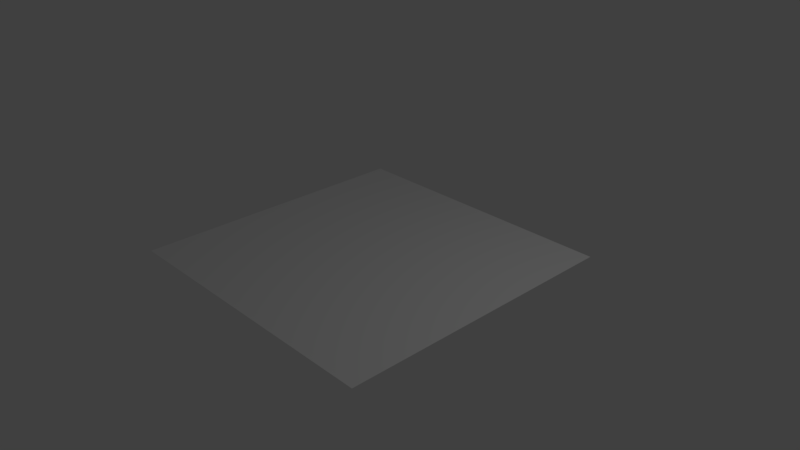 # Source: pagrindas_5x5.blend  (saved by Blender 2.79.0; exported with 4.5.12 LTS)
import bpy
from mathutils import Matrix  # noqa: F401  (used for matrix-valued properties, if any)

bpy.ops.wm.read_factory_settings(use_empty=True)
scene = bpy.context.scene
scene.name = 'Scene'

# ---- collections
col_collection_1 = bpy.data.collections.new('Collection 1'); scene.collection.children.link(col_collection_1)

# ---- world
world_world = bpy.data.worlds.new('World'); scene.world = world_world
world_world.color = (0.05088, 0.05088, 0.05088)
world_world.use_sun_shadow = False
world_world.sun_shadow_jitter_overblur = 0.0
world_world.cycles.sampling_method = 'MANUAL'

# ---- cameras
cam_camera = bpy.data.cameras.new('Camera')
cam_camera.clip_end = 100.0
cam_camera.lens = 35.0
cam_camera.sensor_width = 32.0
cam_camera.sensor_height = 18.0
cam_camera.ortho_scale = 7.314
cam_camera.dof.focus_distance = 0.0
cam_camera.dof.aperture_fstop = 128.0

# ---- lights
light_lamp = bpy.data.lights.new('Lamp', 'POINT')
light_lamp.transmission_factor = 0.0
light_lamp.cutoff_distance = 30.0
light_lamp.energy = 100.0
light_lamp.shadow_buffer_clip_start = 1.001
light_lamp.shadow_soft_size = 0.1
light_lamp.shadow_maximum_resolution = 0.006
light_lamp.use_absolute_resolution = True

# ---- meshes
me_plane_001 = bpy.data.meshes.new('Plane.001')
me_plane_001.from_pydata([(-2.0, -2.0, 0.0), (2.0, -2.0, 0.0), (-2.0, 2.0, 0.0), (2.0, 2.0, 0.0)], [], [(0, 1, 3, 2)])
me_plane_001.use_remesh_preserve_volume = False
me_plane_001.use_remesh_preserve_attributes = False
me_plane_001.use_mirror_vertex_groups = False
me_plane_001.update()

# ---- objects
ob_plane = bpy.data.objects.new('Plane', me_plane_001)
ob_lamp = bpy.data.objects.new('Lamp', light_lamp)
ob_camera = bpy.data.objects.new('Camera', cam_camera)

# ---- transforms, parenting, visibility, modifiers, constraints
ob_plane.location = (0.0, 0.0, 0.0)
ob_plane.lineart.crease_threshold = 0.0
ob_lamp.location = (4.076, 1.005, 5.904)
ob_lamp.rotation_euler = (0.6503, 0.05522, 1.866)
ob_lamp.lock_rotations_4d = False
ob_lamp.empty_display_type = 'ARROWS'
ob_lamp.color = (0.0, 0.0, 0.0, 0.0)
ob_lamp.lineart.crease_threshold = 0.0
ob_camera.location = (7.481, -6.508, 5.344)
ob_camera.rotation_euler = (1.109, 0.0, 0.8149)
ob_camera.lock_rotations_4d = False
ob_camera.empty_display_type = 'ARROWS'
ob_camera.color = (0.0, 0.0, 0.0, 0.0)
ob_camera.display_type = 'WIRE'
ob_camera.lineart.crease_threshold = 0.0

# ---- collection membership
col_collection_1.objects.link(ob_plane)
col_collection_1.objects.link(ob_lamp)
col_collection_1.objects.link(ob_camera)

# ---- scene / render settings (as saved in the file)
scene.camera = ob_camera
scene.frame_start = 1; scene.frame_end = 250; scene.frame_set(1)
scene.render.engine = 'BLENDER_EEVEE_NEXT'
scene.render.resolution_percentage = 50
scene.render.dither_intensity = 0.0
scene.cycles.use_denoising = False
scene.cycles.samples = 128
scene.cycles.sampling_pattern = 'TABULATED_SOBOL'
scene.cycles.use_adaptive_sampling = False
scene.cycles.use_light_tree = False
scene.cycles.blur_glossy = 0.0
scene.cycles.sample_clamp_indirect = 0.0
scene.view_settings.view_transform = 'Standard'
bpy.context.view_layer.update()

